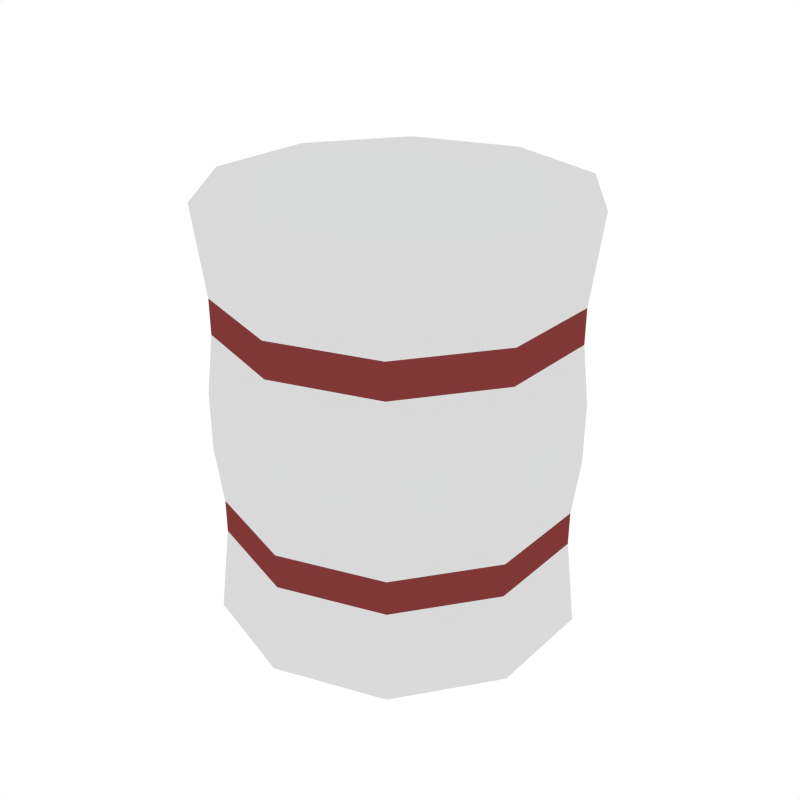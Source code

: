 # Source: Bandages.blend  (saved by Blender 2.79.0; exported with 4.5.12 LTS)
import bpy
from mathutils import Matrix  # noqa: F401  (used for matrix-valued properties, if any)

bpy.ops.wm.read_factory_settings(use_empty=True)
scene = bpy.context.scene
scene.name = 'Scene'

# ---- collections
col_collection_1 = bpy.data.collections.new('Collection 1'); scene.collection.children.link(col_collection_1)

# ---- materials (node trees are filled in below, after node groups)
mat_white = bpy.data.materials.new('White')
mat_white.alpha_threshold = 0.0
mat_white.diffuse_color = (0.6982, 0.6982, 0.6982, 1.0)
mat_white.roughness = 0.5
mat_red = bpy.data.materials.new('Red')
mat_red.alpha_threshold = 0.0
mat_red.diffuse_color = (0.214, 0.03955, 0.03738, 1.0)
mat_red.roughness = 0.5

# ---- material node trees

# ---- world
world_world = bpy.data.worlds.new('World'); scene.world = world_world
world_world.color = (1.0, 1.0, 1.0)
world_world.use_sun_shadow = False
world_world.sun_shadow_jitter_overblur = 0.0
world_world.cycles.sampling_method = 'NONE'
world_world.cycles.sample_map_resolution = 256

# ---- meshes
me_cylinder_008 = bpy.data.meshes.new('Cylinder.008')
me_cylinder_008.from_pydata([(-1.204e-10, 0.0799, -0.09085), (-1.07e-10, 0.0799, 0.09085), (0.04696, 0.06464, -0.09085), (0.04696, 0.06464, 0.09085), (0.07599, 0.02469, -0.09085), (0.07599, 0.02469, 0.09085), (0.07599, -0.02469, -0.09085), (0.07599, -0.02469, 0.09085), (0.04696, -0.06464, -0.09085), (0.04696, -0.06464, 0.09085), (-7.105e-09, -0.0799, -0.09085), (-7.092e-09, -0.0799, 0.09085), (-0.04696, -0.06464, -0.09085), (-0.04696, -0.06464, 0.09085), (-0.07599, -0.02469, -0.09085), (-0.07599, -0.02469, 0.09085), (-0.07599, 0.02469, -0.09085), (-0.07599, 0.02469, 0.09085), (-0.04696, 0.06464, -0.09085), (-0.04696, 0.06464, 0.09085), (0.0, 0.07541, 0.03785), (0.0, 0.07541, 0.053), (0.04432, 0.06101, 0.053), (0.04432, 0.06101, 0.03785), (0.07172, 0.0233, 0.053), (0.07172, 0.0233, 0.03785), (0.07172, -0.0233, 0.053), (0.07172, -0.0233, 0.03785), (0.04432, -0.06101, 0.053), (0.04432, -0.06101, 0.03785), (-6.592e-09, -0.07541, 0.053), (-6.592e-09, -0.07541, 0.03785), (-0.04432, -0.06101, 0.053), (-0.04432, -0.06101, 0.03785), (-0.07172, -0.0233, 0.053), (-0.07172, -0.0233, 0.03785), (-0.07172, 0.0233, 0.053), (-0.07172, 0.0233, 0.03785), (-0.04432, 0.06101, 0.053), (-0.04432, 0.06101, 0.03785), (0.04432, 0.06101, -0.03785), (0.04432, 0.06101, -0.053), (0.07172, 0.0233, -0.03785), (0.07172, 0.0233, -0.053), (0.07172, -0.0233, -0.03785), (0.07172, -0.0233, -0.053), (0.04432, -0.06101, -0.03785), (0.04432, -0.06101, -0.053), (-6.592e-09, -0.07541, -0.03785), (-6.592e-09, -0.07541, -0.053), (-0.04432, -0.06101, -0.03785), (-0.04432, -0.06101, -0.053), (-0.07172, -0.0233, -0.03785), (-0.07172, -0.0233, -0.053), (-0.07172, 0.0233, -0.03785), (-0.07172, 0.0233, -0.053), (-0.04432, 0.06101, -0.03785), (-0.04432, 0.06101, -0.053), (0.0, 0.07541, -0.053), (0.0, 0.07541, -0.03785), (-3.545e-11, 0.07838, 0.01277), (-3.545e-11, 0.07838, -0.01277), (0.04607, 0.06341, -0.01277), (0.04607, 0.06341, 0.01277), (0.07455, 0.02422, -0.01277), (0.07455, 0.02422, 0.01277), (0.07455, -0.02422, -0.01277), (0.07455, -0.02422, 0.01277), (0.04607, -0.06341, -0.01277), (0.04607, -0.06341, 0.01277), (-6.888e-09, -0.07838, -0.01277), (-6.888e-09, -0.07838, 0.01277), (-0.04607, -0.06341, -0.01277), (-0.04607, -0.06341, 0.01277), (-0.07455, -0.02422, -0.01277), (-0.07455, -0.02422, 0.01277), (-0.07455, 0.02422, -0.01277), (-0.07455, 0.02422, 0.01277), (-0.04607, 0.06341, -0.01277), (-0.04607, 0.06341, 0.01277)], [], [(21, 1, 3, 22), (22, 3, 5, 24), (24, 5, 7, 26), (26, 7, 9, 28), (28, 9, 11, 30), (30, 11, 13, 32), (32, 13, 15, 34), (34, 15, 17, 36), (3, 1, 19, 17, 15, 13, 11, 9, 7, 5), (36, 17, 19, 38), (38, 19, 1, 21), (0, 2, 4, 6, 8, 10, 12, 14, 16, 18), (79, 39, 20, 60), (77, 37, 39, 79), (75, 35, 37, 77), (73, 33, 35, 75), (71, 31, 33, 73), (69, 29, 31, 71), (67, 27, 29, 69), (65, 25, 27, 67), (60, 20, 23, 63), (63, 23, 25, 65), (39, 38, 21, 20), (54, 76, 78, 56), (37, 36, 38, 39), (52, 74, 76, 54), (35, 34, 36, 37), (50, 72, 74, 52), (33, 32, 34, 35), (48, 70, 72, 50), (31, 30, 32, 33), (46, 68, 70, 48), (29, 28, 30, 31), (44, 66, 68, 46), (27, 26, 28, 29), (42, 64, 66, 44), (25, 24, 26, 27), (40, 62, 64, 42), (23, 22, 24, 25), (56, 78, 61, 59), (20, 21, 22, 23), (0, 58, 41, 2), (58, 59, 40, 41), (2, 41, 43, 4), (41, 40, 42, 43), (4, 43, 45, 6), (43, 42, 44, 45), (6, 45, 47, 8), (45, 44, 46, 47), (8, 47, 49, 10), (47, 46, 48, 49), (10, 49, 51, 12), (49, 48, 50, 51), (12, 51, 53, 14), (51, 50, 52, 53), (14, 53, 55, 16), (53, 52, 54, 55), (16, 55, 57, 18), (55, 54, 56, 57), (18, 57, 58, 0), (57, 56, 59, 58), (79, 60, 61, 78), (77, 79, 78, 76), (75, 77, 76, 74), (73, 75, 74, 72), (71, 73, 72, 70), (69, 71, 70, 68), (67, 69, 68, 66), (65, 67, 66, 64), (63, 65, 64, 62), (60, 63, 62, 61), (59, 61, 62, 40)])
me_cylinder_008.polygons.foreach_set('material_index', [0, 0, 0, 0, 0, 0, 0, 0, 0, 0, 0, 0, 0, 0, 0, 0, 0, 0, 0, 0, 0, 0, 1, 0, 1, 0, 1, 0, 1, 0, 1, 0, 1, 0, 1, 0, 1, 0, 1, 0, 1, 0, 1, 0, 1, 0, 1, 0, 1, 0, 1, 0, 1, 0, 1, 0, 1, 0, 1, 0, 1, 0, 0, 0, 0, 0, 0, 0, 0, 0, 0, 0])
me_cylinder_008.materials.append(mat_white)
me_cylinder_008.materials.append(mat_red)
me_cylinder_008.use_remesh_preserve_volume = False
me_cylinder_008.use_remesh_preserve_attributes = False
me_cylinder_008.use_mirror_vertex_groups = False
me_cylinder_008.update()

# ---- objects
ob_bandages = bpy.data.objects.new('Bandages', me_cylinder_008)

# ---- transforms, parenting, visibility, modifiers, constraints
ob_bandages.location = (0.0, 0.0, 0.0)
ob_bandages.scale = (1.989, 1.989, 1.989)
ob_bandages.lineart.crease_threshold = 0.0

# ---- collection membership
col_collection_1.objects.link(ob_bandages)

# ---- scene / render settings (as saved in the file)
scene.frame_start = 1; scene.frame_end = 250; scene.frame_set(0)
scene.render.engine = 'CYCLES'
scene.render.resolution_x = 1000
scene.render.resolution_y = 1000
scene.render.dither_intensity = 0.0
scene.cycles.samples = 200
scene.cycles.sampling_pattern = 'TABULATED_SOBOL'
scene.cycles.light_sampling_threshold = 0.0
scene.cycles.use_adaptive_sampling = False
scene.cycles.use_light_tree = False
scene.cycles.caustics_reflective = False
scene.cycles.caustics_refractive = False
scene.cycles.blur_glossy = 0.0
scene.cycles.max_bounces = 2
scene.cycles.pixel_filter_type = 'GAUSSIAN'
scene.cycles.sample_clamp_indirect = 0.0
scene.view_settings.view_transform = 'Standard'
bpy.context.view_layer.update()

# ---- added for rendering (the .blend has no active camera): camera
cam_auto = bpy.data.cameras.new('AutoCamera')
cam_auto.lens = 50.0
cam_auto.sensor_width = 36.0
cam_auto.clip_end = 1000.0
ob_auto_camera = bpy.data.objects.new('AutoCamera', cam_auto)
scene.collection.objects.link(ob_auto_camera)
ob_auto_camera.location = (0.525947, -0.631136, 0.420757)
ob_auto_camera.rotation_euler = (1.09748, -7.21219e-08, 0.694738)
scene.camera = ob_auto_camera
bpy.context.view_layer.update()
